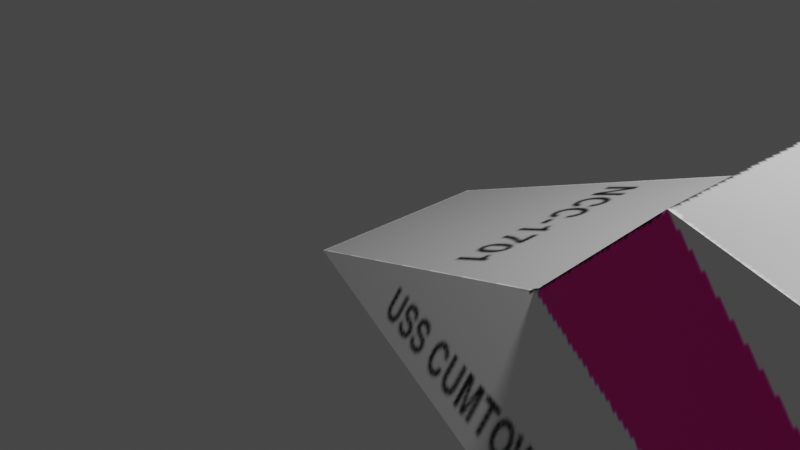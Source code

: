 # Source: ship.blend  (saved by Blender 2.92.15; exported with 4.5.12 LTS)
import bpy
from mathutils import Matrix  # noqa: F401  (used for matrix-valued properties, if any)

bpy.ops.wm.read_factory_settings(use_empty=True)
scene = bpy.context.scene
scene.name = 'Scene'

# ---- collections
col_collection = bpy.data.collections.new('Collection'); scene.collection.children.link(col_collection)

# ---- images (referenced by path relative to the original .blend; pixels are not part of the script)
import os
ASSET_DIR = os.environ.get("B2B_ASSET_DIR", "")  # directory of the original .blend (textures are referenced by path, not embedded)
HERE = os.path.dirname(os.path.abspath(__file__))  # packed textures are extracted next to this script under _unpacked/

def load_image(name, relpath, width, height, colorspace="sRGB"):
    """Load a texture the original file referenced (path relative to the .blend, or extracted next to this script)."""
    p = next((c for c in (os.path.join(HERE, relpath), os.path.join(ASSET_DIR, relpath)) if relpath and os.path.exists(c)), "")
    if p:
        img = bpy.data.images.load(p, check_existing=True)
        img.name = name
    else:  # same state as the original file: an image datablock whose file is absent (Cycles renders it pink)
        img = bpy.data.images.new(name, width, height)
        img.source = "FILE"
        img.filepath = "//" + (relpath or name)
    img.colorspace_settings.name = colorspace
    return img
img_ship_tex_png = load_image('Ship_tex.png', '_unpacked/Ship_tex.8661c030.png', 1024, 1024, 'sRGB')

# ---- materials (node trees are filled in below, after node groups)
mat_ship_tex = bpy.data.materials.new('SHIP_TEX')
mat_ship_tex.use_transparent_shadow = False

# ---- material node trees
mat_ship_tex.use_nodes = True; mat_ship_tex.node_tree.nodes.clear()
_N = mat_ship_tex.node_tree.nodes; _L = mat_ship_tex.node_tree.links
n0 = _N.new('ShaderNodeOutputMaterial'); n0.name = 'Material Output'; n0.location = (259, 546)
n1 = _N.new('ShaderNodeBsdfPrincipled'); n1.name = 'Principled BSDF'; n1.location = (-45, 523)
n1.distribution = 'GGX'
n1.subsurface_method = 'BURLEY'
n1.inputs[3].default_value = 1.45
n1.inputs[27].default_value = (0.0, 0.0, 0.0, 1.0)
n1.inputs[28].default_value = 1.0
n2 = _N.new('ShaderNodeTexImage'); n2.name = 'Image Texture'; n2.location = (-458, 502)
n2.image = img_ship_tex_png
_L.new(n1.outputs[0], n0.inputs[0])
_L.new(n2.outputs[0], n1.inputs[0])
n0.is_active_output = True

# ---- world
world_world = bpy.data.worlds.new('World'); scene.world = world_world
world_world.use_nodes = True; world_world.node_tree.nodes.clear()
_N = world_world.node_tree.nodes; _L = world_world.node_tree.links
n0 = _N.new('ShaderNodeOutputWorld'); n0.name = 'World Output'; n0.location = (300, 300)
n1 = _N.new('ShaderNodeBackground'); n1.name = 'Background'; n1.location = (10, 300)
n1.inputs[0].default_value = (0.05088, 0.05088, 0.05088, 1.0)
_L.new(n1.outputs[0], n0.inputs[0])
n0.is_active_output = True
world_world.color = (0.05088, 0.05088, 0.05088)
world_world.use_sun_shadow = False
world_world.sun_shadow_jitter_overblur = 0.0

# ---- cameras
cam_camera = bpy.data.cameras.new('Camera')
cam_camera.clip_end = 100.0
cam_camera.ortho_scale = 7.314

# ---- lights
light_light = bpy.data.lights.new('Light', 'POINT')
light_light.transmission_factor = 0.0
light_light.energy = 1000.0
light_light.shadow_soft_size = 0.1
light_light.shadow_maximum_resolution = 0.006
light_light.use_absolute_resolution = True

# ---- meshes
me_ship = bpy.data.meshes.new('Ship')
me_ship.from_pydata([(0.0, -1.0, 0.0), (10.0, 5.0, 0.0), (10.0, -5.0, 0.0), (0.0, 1.0, 0.0), (3.0, -1.5, 1.0), (3.0, 1.5, 1.0), (4.0, 1.5, 2.0), (4.0, -1.5, 2.0), (10.0, -4.0, 2.0), (10.0, 4.0, 2.0)], [], [(0, 1, 2), (1, 0, 3), (3, 4, 5), (4, 3, 0), (2, 4, 0), (5, 1, 3), (4, 6, 5), (6, 4, 7), (2, 7, 4), (1, 5, 6), (6, 8, 9), (8, 6, 7), (2, 8, 7), (1, 6, 9), (8, 1, 9), (1, 8, 2)])
_uv = me_ship.uv_layers.new(name='UVMap')
_uv.uv.foreach_set('vector', [0.5633, 0.4228, 0.7723, 0.836, 0.3762, 0.8074, 0.7723, 8.787e-05, 0.5633, 0.4228, 0.5196, 0.3547, 0.5196, 0.3547, 0.467, 0.512, 0.3994, 0.4066, 0.467, 0.512, 0.5196, 0.3547, 0.5633, 0.4228, 0.3762, 0.8074, 0.467, 0.512, 0.5633, 0.4228, 0.3994, 0.4066, 0.0795, 0.3662, 0.5196, 0.3547, 0.467, 0.512, 0.3503, 0.4368, 0.3994, 0.4066, 0.3503, 0.4368, 0.467, 0.512, 0.4141, 0.535, 0.3762, 0.8074, 0.4141, 0.535, 0.467, 0.512, 0.1099, 0.266, 0.3994, 0.4066, 0.3503, 0.4368, 0.3503, 0.4368, 0.3001, 0.7514, 0.1055, 0.5061, 0.3001, 0.7514, 0.3503, 0.4368, 0.4141, 0.535, 0.3762, 0.8074, 0.3001, 0.7514, 0.4141, 0.535, 0.06753, 0.4273, 0.3503, 0.4368, 0.1055, 0.5061, 0.3001, 0.7514, 0.01985, 0.5241, 0.1055, 0.5061, 8.787e-05, 0.9999, 0.3001, 0.7514, 0.3762, 0.8074])
me_ship.materials.append(mat_ship_tex)
me_ship.use_remesh_fix_poles = True
me_ship.use_remesh_preserve_attributes = False
me_ship.use_mirror_vertex_groups = False
me_ship.update()

# ---- objects
ob_light = bpy.data.objects.new('Light', light_light)
ob_camera = bpy.data.objects.new('Camera', cam_camera)
ob_ship = bpy.data.objects.new('Ship', me_ship)

# ---- transforms, parenting, visibility, modifiers, constraints
ob_light.location = (4.076, 1.005, 5.904)
ob_light.rotation_euler = (0.6503, 0.05522, 1.866)
ob_light.lock_rotations_4d = False
ob_light.empty_display_type = 'ARROWS'
ob_light.color = (0.0, 0.0, 0.0, 0.0)
ob_light.lineart.crease_threshold = 0.0
ob_camera.location = (7.359, -6.926, 4.958)
ob_camera.rotation_euler = (1.109, 0.0, 0.8149)
ob_camera.lock_rotations_4d = False
ob_camera.empty_display_type = 'ARROWS'
ob_camera.color = (0.0, 0.0, 0.0, 0.0)
ob_camera.display_type = 'WIRE'
ob_camera.lineart.crease_threshold = 0.0
ob_ship.location = (0.0, 0.0, 0.0)
ob_ship.lineart.crease_threshold = 0.0

# ---- collection membership
col_collection.objects.link(ob_light)
col_collection.objects.link(ob_camera)
col_collection.objects.link(ob_ship)

# ---- scene / render settings (as saved in the file)
scene.camera = ob_camera
scene.frame_start = 1; scene.frame_end = 250; scene.frame_set(1)
scene.render.engine = 'BLENDER_EEVEE_NEXT'
scene.cycles.use_denoising = False
scene.cycles.samples = 128
scene.cycles.sampling_pattern = 'TABULATED_SOBOL'
scene.cycles.use_adaptive_sampling = False
scene.cycles.use_light_tree = False
scene.view_settings.view_transform = 'Filmic'
bpy.context.view_layer.update()
